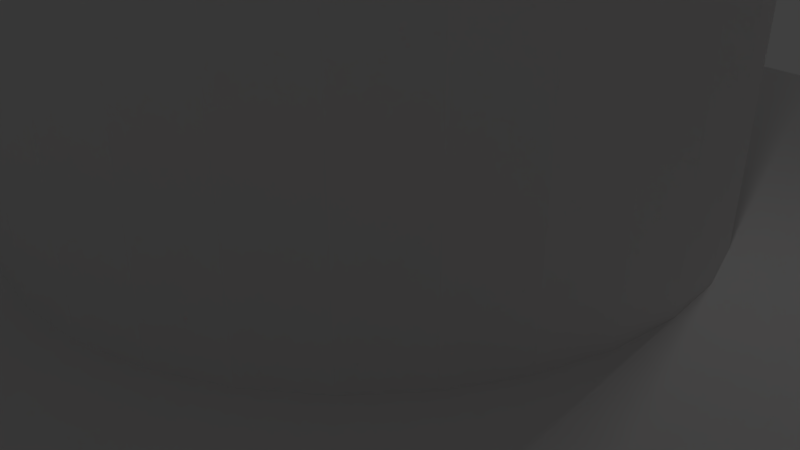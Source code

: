# Source: TTCoreP3T6Parts.blend  (saved by Blender 2.79.0; exported with 4.5.12 LTS)
import bpy
from mathutils import Matrix  # noqa: F401  (used for matrix-valued properties, if any)

bpy.ops.wm.read_factory_settings(use_empty=True)
scene = bpy.context.scene
scene.name = 'Scene'

# ---- collections
col_collection_1 = bpy.data.collections.new('Collection 1'); scene.collection.children.link(col_collection_1)

# ---- materials (node trees are filled in below, after node groups)
mat_holes = bpy.data.materials.new('Holes')
mat_holes.alpha_threshold = 0.0
mat_holes.use_transparent_shadow = False
mat_holes.diffuse_color = (0.8, 0.001895, 0.0, 1.0)
mat_holes.roughness = 0.5

# ---- material node trees

# ---- world
world_world = bpy.data.worlds.new('World'); scene.world = world_world
world_world.color = (0.05088, 0.05088, 0.05088)
world_world.use_sun_shadow = False
world_world.sun_shadow_jitter_overblur = 0.0
world_world.cycles.sampling_method = 'MANUAL'

# ---- cameras
cam_camera = bpy.data.cameras.new('Camera')
cam_camera.clip_end = 100.0
cam_camera.lens = 35.0
cam_camera.sensor_width = 32.0
cam_camera.sensor_height = 18.0
cam_camera.ortho_scale = 7.314
cam_camera.dof.focus_distance = 0.0
cam_camera.dof.aperture_fstop = 128.0

# ---- lights
light_lamp = bpy.data.lights.new('Lamp', 'POINT')
light_lamp.transmission_factor = 0.0
light_lamp.cutoff_distance = 30.0
light_lamp.energy = 100.0
light_lamp.shadow_buffer_clip_start = 1.001
light_lamp.shadow_soft_size = 0.1
light_lamp.shadow_maximum_resolution = 0.006
light_lamp.use_absolute_resolution = True

# ---- meshes
me_cylinder_010 = bpy.data.meshes.new('Cylinder.010')
me_cylinder_010.from_pydata([(0.0, 1.0, -1.0), (0.0, 1.0, 1.0), (0.1951, 0.9808, -1.0), (0.1951, 0.9808, 1.0), (0.3827, 0.9239, -1.0), (0.3827, 0.9239, 1.0), (0.5556, 0.8315, -1.0), (0.5556, 0.8315, 1.0), (0.7071, 0.7071, -1.0), (0.7071, 0.7071, 1.0), (0.8315, 0.5556, -1.0), (0.8315, 0.5556, 1.0), (0.9239, 0.3827, -1.0), (0.9239, 0.3827, 1.0), (0.9808, 0.1951, -1.0), (0.9808, 0.1951, 1.0), (1.0, 7.55e-08, -1.0), (1.0, 7.55e-08, 1.0), (0.9808, -0.1951, -1.0), (0.9808, -0.1951, 1.0), (0.9239, -0.3827, -1.0), (0.9239, -0.3827, 1.0), (0.8315, -0.5556, -1.0), (0.8315, -0.5556, 1.0), (0.7071, -0.7071, -1.0), (0.7071, -0.7071, 1.0), (0.5556, -0.8315, -1.0), (0.5556, -0.8315, 1.0), (0.3827, -0.9239, -1.0), (0.3827, -0.9239, 1.0), (0.1951, -0.9808, -1.0), (0.1951, -0.9808, 1.0), (-3.258e-07, -1.0, -1.0), (-3.258e-07, -1.0, 1.0), (-0.1951, -0.9808, -1.0), (-0.1951, -0.9808, 1.0), (-0.3827, -0.9239, -1.0), (-0.3827, -0.9239, 1.0), (-0.5556, -0.8315, -1.0), (-0.5556, -0.8315, 1.0), (-0.7071, -0.7071, -1.0), (-0.7071, -0.7071, 1.0), (-0.8315, -0.5556, -1.0), (-0.8315, -0.5556, 1.0), (-0.9239, -0.3827, -1.0), (-0.9239, -0.3827, 1.0), (-0.9808, -0.1951, -1.0), (-0.9808, -0.1951, 1.0), (-1.0, 9.656e-07, -1.0), (-1.0, 9.656e-07, 1.0), (-0.9808, 0.1951, -1.0), (-0.9808, 0.1951, 1.0), (-0.9239, 0.3827, -1.0), (-0.9239, 0.3827, 1.0), (-0.8315, 0.5556, -1.0), (-0.8315, 0.5556, 1.0), (-0.7071, 0.7071, -1.0), (-0.7071, 0.7071, 1.0), (-0.5556, 0.8315, -1.0), (-0.5556, 0.8315, 1.0), (-0.3827, 0.9239, -1.0), (-0.3827, 0.9239, 1.0), (-0.1951, 0.9808, -1.0), (-0.1951, 0.9808, 1.0)], [], [(0, 1, 3, 2), (2, 3, 5, 4), (4, 5, 7, 6), (6, 7, 9, 8), (8, 9, 11, 10), (10, 11, 13, 12), (12, 13, 15, 14), (14, 15, 17, 16), (16, 17, 19, 18), (18, 19, 21, 20), (20, 21, 23, 22), (22, 23, 25, 24), (24, 25, 27, 26), (26, 27, 29, 28), (28, 29, 31, 30), (30, 31, 33, 32), (32, 33, 35, 34), (34, 35, 37, 36), (36, 37, 39, 38), (38, 39, 41, 40), (40, 41, 43, 42), (42, 43, 45, 44), (44, 45, 47, 46), (46, 47, 49, 48), (48, 49, 51, 50), (50, 51, 53, 52), (52, 53, 55, 54), (54, 55, 57, 56), (56, 57, 59, 58), (58, 59, 61, 60), (3, 1, 63, 61, 59, 57, 55, 53, 51, 49, 47, 45, 43, 41, 39, 37, 35, 33, 31, 29, 27, 25, 23, 21, 19, 17, 15, 13, 11, 9, 7, 5), (60, 61, 63, 62), (62, 63, 1, 0), (0, 2, 4, 6, 8, 10, 12, 14, 16, 18, 20, 22, 24, 26, 28, 30, 32, 34, 36, 38, 40, 42, 44, 46, 48, 50, 52, 54, 56, 58, 60, 62)])
me_cylinder_010.use_remesh_preserve_volume = False
me_cylinder_010.use_remesh_preserve_attributes = False
me_cylinder_010.use_mirror_vertex_groups = False
me_cylinder_010.update()
me_cylinder_009 = bpy.data.meshes.new('Cylinder.009')
me_cylinder_009.from_pydata([(0.0, 1.0, -1.0), (0.0, 1.0, 1.0), (0.1951, 0.9808, -1.0), (0.1951, 0.9808, 1.0), (0.3827, 0.9239, -1.0), (0.3827, 0.9239, 1.0), (0.5556, 0.8315, -1.0), (0.5556, 0.8315, 1.0), (0.7071, 0.7071, -1.0), (0.7071, 0.7071, 1.0), (0.8315, 0.5556, -1.0), (0.8315, 0.5556, 1.0), (0.9239, 0.3827, -1.0), (0.9239, 0.3827, 1.0), (0.9808, 0.1951, -1.0), (0.9808, 0.1951, 1.0), (1.0, 7.55e-08, -1.0), (1.0, 7.55e-08, 1.0), (0.9808, -0.1951, -1.0), (0.9808, -0.1951, 1.0), (0.9239, -0.3827, -1.0), (0.9239, -0.3827, 1.0), (0.8315, -0.5556, -1.0), (0.8315, -0.5556, 1.0), (0.7071, -0.7071, -1.0), (0.7071, -0.7071, 1.0), (0.5556, -0.8315, -1.0), (0.5556, -0.8315, 1.0), (0.3827, -0.9239, -1.0), (0.3827, -0.9239, 1.0), (0.1951, -0.9808, -1.0), (0.1951, -0.9808, 1.0), (-3.258e-07, -1.0, -1.0), (-3.258e-07, -1.0, 1.0), (-0.1951, -0.9808, -1.0), (-0.1951, -0.9808, 1.0), (-0.3827, -0.9239, -1.0), (-0.3827, -0.9239, 1.0), (-0.5556, -0.8315, -1.0), (-0.5556, -0.8315, 1.0), (-0.7071, -0.7071, -1.0), (-0.7071, -0.7071, 1.0), (-0.8315, -0.5556, -1.0), (-0.8315, -0.5556, 1.0), (-0.9239, -0.3827, -1.0), (-0.9239, -0.3827, 1.0), (-0.9808, -0.1951, -1.0), (-0.9808, -0.1951, 1.0), (-1.0, 9.656e-07, -1.0), (-1.0, 9.656e-07, 1.0), (-0.9808, 0.1951, -1.0), (-0.9808, 0.1951, 1.0), (-0.9239, 0.3827, -1.0), (-0.9239, 0.3827, 1.0), (-0.8315, 0.5556, -1.0), (-0.8315, 0.5556, 1.0), (-0.7071, 0.7071, -1.0), (-0.7071, 0.7071, 1.0), (-0.5556, 0.8315, -1.0), (-0.5556, 0.8315, 1.0), (-0.3827, 0.9239, -1.0), (-0.3827, 0.9239, 1.0), (-0.1951, 0.9808, -1.0), (-0.1951, 0.9808, 1.0)], [], [(0, 1, 3, 2), (2, 3, 5, 4), (4, 5, 7, 6), (6, 7, 9, 8), (8, 9, 11, 10), (10, 11, 13, 12), (12, 13, 15, 14), (14, 15, 17, 16), (16, 17, 19, 18), (18, 19, 21, 20), (20, 21, 23, 22), (22, 23, 25, 24), (24, 25, 27, 26), (26, 27, 29, 28), (28, 29, 31, 30), (30, 31, 33, 32), (32, 33, 35, 34), (34, 35, 37, 36), (36, 37, 39, 38), (38, 39, 41, 40), (40, 41, 43, 42), (42, 43, 45, 44), (44, 45, 47, 46), (46, 47, 49, 48), (48, 49, 51, 50), (50, 51, 53, 52), (52, 53, 55, 54), (54, 55, 57, 56), (56, 57, 59, 58), (58, 59, 61, 60), (3, 1, 63, 61, 59, 57, 55, 53, 51, 49, 47, 45, 43, 41, 39, 37, 35, 33, 31, 29, 27, 25, 23, 21, 19, 17, 15, 13, 11, 9, 7, 5), (60, 61, 63, 62), (62, 63, 1, 0), (0, 2, 4, 6, 8, 10, 12, 14, 16, 18, 20, 22, 24, 26, 28, 30, 32, 34, 36, 38, 40, 42, 44, 46, 48, 50, 52, 54, 56, 58, 60, 62)])
me_cylinder_009.use_remesh_preserve_volume = False
me_cylinder_009.use_remesh_preserve_attributes = False
me_cylinder_009.use_mirror_vertex_groups = False
me_cylinder_009.update()
me_cylinder_003 = bpy.data.meshes.new('Cylinder.003')
me_cylinder_003.from_pydata([(0.0, 1.0, -1.0), (0.0, 1.0, 1.0), (0.1951, 0.9808, -1.0), (0.1951, 0.9808, 1.0), (0.3827, 0.9239, -1.0), (0.3827, 0.9239, 1.0), (0.5556, 0.8315, -1.0), (0.5556, 0.8315, 1.0), (0.7071, 0.7071, -1.0), (0.7071, 0.7071, 1.0), (0.8315, 0.5556, -1.0), (0.8315, 0.5556, 1.0), (0.9239, 0.3827, -1.0), (0.9239, 0.3827, 1.0), (0.9808, 0.1951, -1.0), (0.9808, 0.1951, 1.0), (1.0, 7.55e-08, -1.0), (1.0, 7.55e-08, 1.0), (0.9808, -0.1951, -1.0), (0.9808, -0.1951, 1.0), (0.9239, -0.3827, -1.0), (0.9239, -0.3827, 1.0), (0.8315, -0.5556, -1.0), (0.8315, -0.5556, 1.0), (0.7071, -0.7071, -1.0), (0.7071, -0.7071, 1.0), (0.5556, -0.8315, -1.0), (0.5556, -0.8315, 1.0), (0.3827, -0.9239, -1.0), (0.3827, -0.9239, 1.0), (0.1951, -0.9808, -1.0), (0.1951, -0.9808, 1.0), (-3.258e-07, -1.0, -1.0), (-3.258e-07, -1.0, 1.0), (-0.1951, -0.9808, -1.0), (-0.1951, -0.9808, 1.0), (-0.3827, -0.9239, -1.0), (-0.3827, -0.9239, 1.0), (-0.5556, -0.8315, -1.0), (-0.5556, -0.8315, 1.0), (-0.7071, -0.7071, -1.0), (-0.7071, -0.7071, 1.0), (-0.8315, -0.5556, -1.0), (-0.8315, -0.5556, 1.0), (-0.9239, -0.3827, -1.0), (-0.9239, -0.3827, 1.0), (-0.9808, -0.1951, -1.0), (-0.9808, -0.1951, 1.0), (-1.0, 9.656e-07, -1.0), (-1.0, 9.656e-07, 1.0), (-0.9808, 0.1951, -1.0), (-0.9808, 0.1951, 1.0), (-0.9239, 0.3827, -1.0), (-0.9239, 0.3827, 1.0), (-0.8315, 0.5556, -1.0), (-0.8315, 0.5556, 1.0), (-0.7071, 0.7071, -1.0), (-0.7071, 0.7071, 1.0), (-0.5556, 0.8315, -1.0), (-0.5556, 0.8315, 1.0), (-0.3827, 0.9239, -1.0), (-0.3827, 0.9239, 1.0), (-0.1951, 0.9808, -1.0), (-0.1951, 0.9808, 1.0)], [], [(0, 1, 3, 2), (2, 3, 5, 4), (4, 5, 7, 6), (6, 7, 9, 8), (8, 9, 11, 10), (10, 11, 13, 12), (12, 13, 15, 14), (14, 15, 17, 16), (16, 17, 19, 18), (18, 19, 21, 20), (20, 21, 23, 22), (22, 23, 25, 24), (24, 25, 27, 26), (26, 27, 29, 28), (28, 29, 31, 30), (30, 31, 33, 32), (32, 33, 35, 34), (34, 35, 37, 36), (36, 37, 39, 38), (38, 39, 41, 40), (40, 41, 43, 42), (42, 43, 45, 44), (44, 45, 47, 46), (46, 47, 49, 48), (48, 49, 51, 50), (50, 51, 53, 52), (52, 53, 55, 54), (54, 55, 57, 56), (56, 57, 59, 58), (58, 59, 61, 60), (3, 1, 63, 61, 59, 57, 55, 53, 51, 49, 47, 45, 43, 41, 39, 37, 35, 33, 31, 29, 27, 25, 23, 21, 19, 17, 15, 13, 11, 9, 7, 5), (60, 61, 63, 62), (62, 63, 1, 0), (0, 2, 4, 6, 8, 10, 12, 14, 16, 18, 20, 22, 24, 26, 28, 30, 32, 34, 36, 38, 40, 42, 44, 46, 48, 50, 52, 54, 56, 58, 60, 62)])
me_cylinder_003.materials.append(mat_holes)
me_cylinder_003.use_remesh_preserve_volume = False
me_cylinder_003.use_remesh_preserve_attributes = False
me_cylinder_003.use_mirror_vertex_groups = False
me_cylinder_003.update()
me_cylinder = bpy.data.meshes.new('Cylinder')
me_cylinder.from_pydata([(0.0, 0.5, 7.0), (0.09755, 0.4904, 7.0), (0.1913, 0.4619, 7.0), (0.2778, 0.4157, 7.0), (0.3536, 0.3536, 7.0), (0.4157, 0.2778, 7.0), (0.4619, 0.1913, 7.0), (0.4904, 0.09755, 7.0), (0.5, 3.775e-08, 7.0), (0.4904, -0.09755, 7.0), (0.4619, -0.1913, 7.0), (0.4157, -0.2778, 7.0), (0.3536, -0.3536, 7.0), (0.2778, -0.4157, 7.0), (0.1913, -0.4619, 7.0), (0.09755, -0.4904, 7.0), (-1.629e-07, -0.5, 7.0), (-0.09755, -0.4904, 7.0), (-0.1913, -0.4619, 7.0), (-0.2778, -0.4157, 7.0), (-0.3536, -0.3536, 7.0), (-0.4157, -0.2778, 7.0), (-0.4619, -0.1913, 7.0), (-0.4904, -0.09754, 7.0), (-0.5, 4.828e-07, 7.0), (-0.4904, 0.09755, 7.0), (-0.4619, 0.1913, 7.0), (-0.4157, 0.2778, 7.0), (-0.3536, 0.3536, 7.0), (-0.2778, 0.4157, 7.0), (-0.1913, 0.4619, 7.0), (-0.09754, 0.4904, 7.0), (0.0, 1.0, -1.0), (0.0, 1.0, 1.0), (0.1951, 0.9808, -1.0), (0.1951, 0.9808, 1.0), (0.3827, 0.9239, -1.0), (0.3827, 0.9239, 1.0), (0.5556, 0.8315, -1.0), (0.5556, 0.8315, 1.0), (0.7071, 0.7071, -1.0), (0.7071, 0.7071, 1.0), (0.8315, 0.5556, -1.0), (0.8315, 0.5556, 1.0), (0.9239, 0.3827, -1.0), (0.9239, 0.3827, 1.0), (0.9808, 0.1951, -1.0), (0.9808, 0.1951, 1.0), (1.0, 7.55e-08, -1.0), (1.0, 7.55e-08, 1.0), (0.9808, -0.1951, -1.0), (0.9808, -0.1951, 1.0), (0.9239, -0.3827, -1.0), (0.9239, -0.3827, 1.0), (0.8315, -0.5556, -1.0), (0.8315, -0.5556, 1.0), (0.7071, -0.7071, -1.0), (0.7071, -0.7071, 1.0), (0.5556, -0.8315, -1.0), (0.5556, -0.8315, 1.0), (0.3827, -0.9239, -1.0), (0.3827, -0.9239, 1.0), (0.1951, -0.9808, -1.0), (0.1951, -0.9808, 1.0), (-3.258e-07, -1.0, -1.0), (-3.258e-07, -1.0, 1.0), (-0.1951, -0.9808, -1.0), (-0.1951, -0.9808, 1.0), (-0.3827, -0.9239, -1.0), (-0.3827, -0.9239, 1.0), (-0.5556, -0.8315, -1.0), (-0.5556, -0.8315, 1.0), (-0.7071, -0.7071, -1.0), (-0.7071, -0.7071, 1.0), (-0.8315, -0.5556, -1.0), (-0.8315, -0.5556, 1.0), (-0.9239, -0.3827, -1.0), (-0.9239, -0.3827, 1.0), (-0.9808, -0.1951, -1.0), (-0.9808, -0.1951, 1.0), (-1.0, 9.656e-07, -1.0), (-1.0, 9.656e-07, 1.0), (-0.9808, 0.1951, -1.0), (-0.9808, 0.1951, 1.0), (-0.9239, 0.3827, -1.0), (-0.9239, 0.3827, 1.0), (-0.8315, 0.5556, -1.0), (-0.8315, 0.5556, 1.0), (-0.7071, 0.7071, -1.0), (-0.7071, 0.7071, 1.0), (-0.5556, 0.8315, -1.0), (-0.5556, 0.8315, 1.0), (-0.3827, 0.9239, -1.0), (-0.3827, 0.9239, 1.0), (-0.1951, 0.9808, -1.0), (-0.1951, 0.9808, 1.0), (0.4157, -0.2778, 1.0), (0.0, 0.5, 1.0), (-0.09754, 0.4904, 1.0), (-0.1913, 0.4619, 1.0), (-0.4619, -0.1913, 1.0), (-0.4157, -0.2778, 1.0), (-0.4904, -0.09754, 1.0), (-0.3536, -0.3536, 1.0), (-0.09755, -0.4904, 1.0), (-1.629e-07, -0.5, 1.0), (-0.1913, -0.4619, 1.0), (0.4904, 0.09755, 1.0), (0.2778, 0.4157, 1.0), (0.5, 3.775e-08, 1.0), (0.4619, 0.1913, 1.0), (0.09755, -0.4904, 1.0), (-0.3536, 0.3536, 1.0), (-0.2778, 0.4157, 1.0), (-0.4157, 0.2778, 1.0), (0.4904, -0.09755, 1.0), (0.2778, -0.4157, 1.0), (0.3536, -0.3536, 1.0), (0.4619, -0.1913, 1.0), (-0.5, 4.828e-07, 1.0), (-0.2778, -0.4157, 1.0), (-0.4904, 0.09755, 1.0), (0.3536, 0.3536, 1.0), (0.1913, -0.4619, 1.0), (0.4157, 0.2778, 1.0), (-0.4619, 0.1913, 1.0), (0.1913, 0.4619, 1.0), (0.09755, 0.4904, 1.0), (0.2935, -0.1961, 7.0), (0.2935, -0.1961, -1.0), (0.0, 0.3529, 7.0), (0.0, 0.3529, -1.0), (-0.06885, 0.3462, 7.0), (-0.06885, 0.3462, -1.0), (-0.1351, 0.3261, 7.0), (-0.1351, 0.3261, -1.0), (-0.3261, -0.1351, 7.0), (-0.3261, -0.1351, -1.0), (-0.2935, -0.1961, 7.0), (-0.2935, -0.1961, -1.0), (-0.3462, -0.06886, 7.0), (-0.3462, -0.06886, -1.0), (-0.2496, -0.2496, 7.0), (-0.2496, -0.2496, -1.0), (-0.06886, -0.3462, 7.0), (-0.06886, -0.3462, -1.0), (-1.15e-07, -0.3529, 7.0), (-1.15e-07, -0.3529, -1.0), (-0.1351, -0.3261, 7.0), (-0.1351, -0.3261, -1.0), (0.3462, 0.06886, 7.0), (0.3462, 0.06886, -1.0), (0.1961, 0.2935, 7.0), (0.1961, 0.2935, -1.0), (0.3529, 2.665e-08, 7.0), (0.3529, 2.665e-08, -1.0), (0.3261, 0.1351, 7.0), (0.3261, 0.1351, -1.0), (0.06886, -0.3462, 7.0), (0.06886, -0.3462, -1.0), (-0.2496, 0.2496, 7.0), (-0.2496, 0.2496, -1.0), (-0.1961, 0.2935, 7.0), (-0.1961, 0.2935, -1.0), (-0.2935, 0.1961, 7.0), (-0.2935, 0.1961, -1.0), (0.3462, -0.06886, 7.0), (0.3462, -0.06886, -1.0), (0.1961, -0.2935, 7.0), (0.1961, -0.2935, -1.0), (0.2496, -0.2496, 7.0), (0.2496, -0.2496, -1.0), (0.3261, -0.1351, 7.0), (0.3261, -0.1351, -1.0), (-0.3529, 3.408e-07, 7.0), (-0.3529, 3.408e-07, -1.0), (-0.1961, -0.2935, 7.0), (-0.1961, -0.2935, -1.0), (-0.3462, 0.06886, 7.0), (-0.3462, 0.06886, -1.0), (0.2496, 0.2496, 7.0), (0.2496, 0.2496, -1.0), (0.1351, -0.3261, 7.0), (0.1351, -0.3261, -1.0), (0.2935, 0.1961, 7.0), (0.2935, 0.1961, -1.0), (-0.3261, 0.1351, 7.0), (-0.3261, 0.1351, -1.0), (0.1351, 0.3261, 7.0), (0.1351, 0.3261, -1.0), (0.06886, 0.3462, 7.0), (0.06886, 0.3462, -1.0)], [], [(1, 0, 31, 30, 29, 28, 27, 26, 25, 24, 174, 178, 186, 164, 160, 162, 134, 132, 130, 190, 188, 152, 180, 184, 156, 150, 154, 8, 7, 6, 5, 4, 3, 2), (32, 33, 35, 34), (34, 35, 37, 36), (36, 37, 39, 38), (38, 39, 41, 40), (40, 41, 43, 42), (42, 43, 45, 44), (44, 45, 47, 46), (46, 47, 49, 48), (48, 49, 51, 50), (50, 51, 53, 52), (52, 53, 55, 54), (54, 55, 57, 56), (56, 57, 59, 58), (58, 59, 61, 60), (60, 61, 63, 62), (62, 63, 65, 64), (64, 65, 67, 66), (66, 67, 69, 68), (68, 69, 71, 70), (70, 71, 73, 72), (72, 73, 75, 74), (74, 75, 77, 76), (76, 77, 79, 78), (78, 79, 81, 80), (80, 81, 83, 82), (82, 83, 85, 84), (84, 85, 87, 86), (86, 87, 89, 88), (88, 89, 91, 90), (90, 91, 93, 92), (35, 33, 95, 93, 91, 89, 87, 85, 83, 81, 119, 121, 125, 114, 112, 113, 99, 98, 97, 127, 126, 108, 122, 124, 110, 107, 109, 49, 47, 45, 43, 41, 39, 37), (92, 93, 95, 94), (94, 95, 33, 32), (32, 34, 36, 38, 40, 42, 44, 46, 48, 155, 151, 157, 185, 181, 153, 189, 191, 131, 133, 135, 163, 161, 165, 187, 179, 175, 80, 82, 84, 86, 88, 90, 92, 94), (115, 109, 8, 9), (117, 96, 11, 12), (96, 118, 10, 11), (121, 119, 24, 25), (107, 110, 6, 7), (109, 107, 7, 8), (124, 122, 4, 5), (97, 98, 31, 0), (104, 105, 16, 17), (114, 125, 26, 27), (105, 111, 15, 16), (98, 99, 30, 31), (122, 108, 3, 4), (120, 106, 18, 19), (49, 109, 115, 118, 96, 117, 116, 123, 111, 105, 104, 106, 120, 103, 101, 100, 102, 119, 81, 79, 77, 75, 73, 71, 69, 67, 65, 63, 61, 59, 57, 55, 53, 51), (108, 126, 2, 3), (116, 117, 12, 13), (113, 112, 28, 29), (125, 121, 25, 26), (123, 116, 13, 14), (103, 120, 19, 20), (100, 101, 21, 22), (127, 97, 0, 1), (110, 124, 5, 6), (119, 102, 23, 24), (118, 115, 9, 10), (106, 104, 17, 18), (99, 113, 29, 30), (126, 127, 1, 2), (111, 123, 14, 15), (102, 100, 22, 23), (112, 114, 27, 28), (101, 103, 20, 21), (167, 166, 154, 155), (8, 154, 166, 172, 128, 170, 168, 182, 158, 146, 144, 148, 176, 142, 138, 136, 140, 174, 24, 23, 22, 21, 20, 19, 18, 17, 16, 15, 14, 13, 12, 11, 10, 9), (171, 170, 128, 129), (129, 128, 172, 173), (179, 178, 174, 175), (151, 150, 156, 157), (155, 154, 150, 151), (185, 184, 180, 181), (131, 130, 132, 133), (145, 144, 146, 147), (165, 164, 186, 187), (147, 146, 158, 159), (133, 132, 134, 135), (181, 180, 152, 153), (177, 176, 148, 149), (153, 152, 188, 189), (169, 168, 170, 171), (163, 162, 160, 161), (187, 186, 178, 179), (80, 175, 141, 137, 139, 143, 177, 149, 145, 147, 159, 183, 169, 171, 129, 173, 167, 155, 48, 50, 52, 54, 56, 58, 60, 62, 64, 66, 68, 70, 72, 74, 76, 78), (183, 182, 168, 169), (143, 142, 176, 177), (137, 136, 138, 139), (191, 190, 130, 131), (157, 156, 184, 185), (175, 174, 140, 141), (173, 172, 166, 167), (149, 148, 144, 145), (135, 134, 162, 163), (189, 188, 190, 191), (159, 158, 182, 183), (141, 140, 136, 137), (161, 160, 164, 165), (139, 138, 142, 143)])
me_cylinder.use_remesh_preserve_volume = False
me_cylinder.use_remesh_preserve_attributes = False
me_cylinder.use_mirror_vertex_groups = False
me_cylinder.update()

# ---- objects
ob_cylinder_004 = bpy.data.objects.new('Cylinder.004', me_cylinder_010)
ob_cylinder_002 = bpy.data.objects.new('Cylinder.002', me_cylinder_009)
ob_cylinder_003 = bpy.data.objects.new('Cylinder.003', me_cylinder_003)
ob_cylinder = bpy.data.objects.new('Cylinder', me_cylinder)
ob_lamp = bpy.data.objects.new('Lamp', light_lamp)
ob_camera = bpy.data.objects.new('Camera', cam_camera)

# ---- transforms, parenting, visibility, modifiers, constraints
ob_cylinder_004.location = (26.16, -6.338, -2.596)
ob_cylinder_004.scale = (8.5, 8.5, 1.0)
ob_cylinder_004.lineart.crease_threshold = 0.0
ob_cylinder_002.location = (26.16, -6.338, 0.9036)
ob_cylinder_002.scale = (4.25, 4.25, 3.5)
ob_cylinder_002.lineart.crease_threshold = 0.0
ob_cylinder_003.location = (24.77, 0.0, 22.49)
ob_cylinder_003.scale = (3.0, 3.0, 10.0)
ob_cylinder_003.lineart.crease_threshold = 0.0
ob_cylinder.location = (0.0, 0.0, 0.0)
ob_cylinder.scale = (8.5, 8.5, 1.0)
ob_cylinder.lineart.crease_threshold = 0.0
ob_lamp.location = (4.076, 1.005, 5.904)
ob_lamp.rotation_euler = (0.6503, 0.05522, 1.866)
ob_lamp.lock_rotations_4d = False
ob_lamp.empty_display_type = 'ARROWS'
ob_lamp.color = (0.0, 0.0, 0.0, 0.0)
ob_lamp.lineart.crease_threshold = 0.0
ob_camera.location = (7.481, -6.508, 5.344)
ob_camera.rotation_euler = (1.109, 0.0, 0.8149)
ob_camera.lock_rotations_4d = False
ob_camera.empty_display_type = 'ARROWS'
ob_camera.color = (0.0, 0.0, 0.0, 0.0)
ob_camera.display_type = 'WIRE'
ob_camera.lineart.crease_threshold = 0.0

# ---- collection membership
col_collection_1.objects.link(ob_cylinder_004)
col_collection_1.objects.link(ob_cylinder_002)
col_collection_1.objects.link(ob_cylinder_003)
col_collection_1.objects.link(ob_cylinder)
col_collection_1.objects.link(ob_lamp)
col_collection_1.objects.link(ob_camera)

# ---- scene / render settings (as saved in the file)
scene.camera = ob_camera
scene.frame_start = 1; scene.frame_end = 250; scene.frame_set(1)
scene.render.engine = 'BLENDER_EEVEE_NEXT'
scene.render.resolution_percentage = 50
scene.render.dither_intensity = 0.0
scene.cycles.use_denoising = False
scene.cycles.samples = 128
scene.cycles.sampling_pattern = 'TABULATED_SOBOL'
scene.cycles.use_adaptive_sampling = False
scene.cycles.use_light_tree = False
scene.cycles.blur_glossy = 0.0
scene.cycles.sample_clamp_indirect = 0.0
scene.view_settings.view_transform = 'Standard'
bpy.context.view_layer.update()
